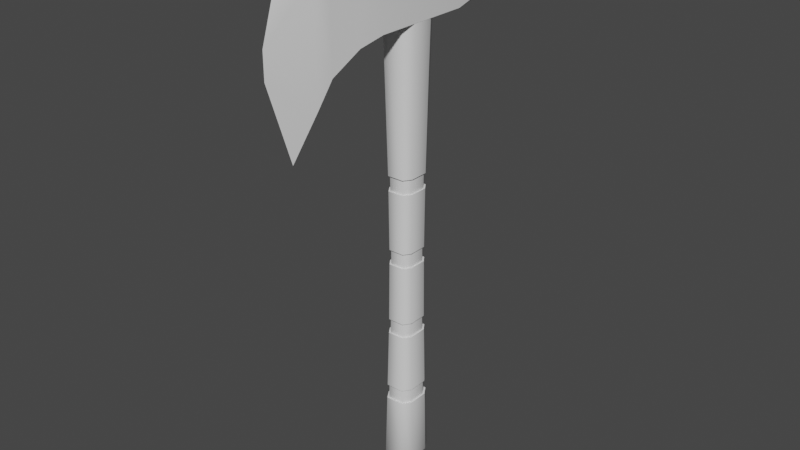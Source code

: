 # Source: tomahawk.blend  (saved by Blender 3.6.11; exported with 4.5.12 LTS)
import bpy
from mathutils import Matrix  # noqa: F401  (used for matrix-valued properties, if any)

bpy.ops.wm.read_factory_settings(use_empty=True)
scene = bpy.context.scene
scene.name = 'Scene'

# ---- collections
col_collection = bpy.data.collections.new('Collection'); scene.collection.children.link(col_collection)

# ---- materials (node trees are filled in below, after node groups)
mat_material = bpy.data.materials.new('Material')
mat_material.alpha_threshold = 0.0
mat_material.use_transparent_shadow = False
mat_material.roughness = 0.5
mat_material.line_color = (0.0, 0.0, 0.0, 1.0)

# ---- node groups
ng_auto_smooth = bpy.data.node_groups.new('Auto Smooth', 'GeometryNodeTree')
_s = ng_auto_smooth.interface.new_socket(name='Geometry', in_out='OUTPUT', socket_type='NodeSocketGeometry')
_s = ng_auto_smooth.interface.new_socket(name='Geometry', in_out='INPUT', socket_type='NodeSocketGeometry')
_s = ng_auto_smooth.interface.new_socket(name='Angle', in_out='INPUT', socket_type='NodeSocketFloat')
_s.subtype = 'ANGLE'
_s.min_value = 0.0
_s.max_value = 3.142
ng_auto_smooth.is_modifier = True
_N = ng_auto_smooth.nodes; _L = ng_auto_smooth.links
n0 = _N.new('NodeGroupOutput'); n0.name = 'Group Output'; n0.location = (480, -100)
n1 = _N.new('NodeGroupInput'); n1.name = 'Group Input'; n1.location = (-420, -300)
n2 = _N.new('NodeGroupInput'); n2.name = 'Group Input.001'; n2.location = (-60, -100)
n3 = _N.new('GeometryNodeSetShadeSmooth'); n3.name = 'Set Shade Smooth'; n3.location = (120, -100)
n3.domain = 'EDGE'
n4 = _N.new('GeometryNodeSetShadeSmooth'); n4.name = 'Set Shade Smooth.001'; n4.location = (300, -100)
n5 = _N.new('GeometryNodeInputMeshEdgeAngle'); n5.name = 'Edge Angle'; n5.location = (-420, -220)
n6 = _N.new('GeometryNodeInputEdgeSmooth'); n6.name = 'Is Edge Smooth'; n6.location = (-60, -160)
n7 = _N.new('GeometryNodeInputShadeSmooth'); n7.name = 'Is Face Smooth'; n7.location = (-240, -340)
n8 = _N.new('FunctionNodeBooleanMath'); n8.name = 'Boolean Math'; n8.location = (-60, -220)
n9 = _N.new('FunctionNodeCompare'); n9.name = 'Compare'; n9.location = (-240, -180)
n9.operation = 'LESS_EQUAL'
_L.new(n5.outputs[0], n9.inputs[0])
_L.new(n4.outputs[0], n0.inputs[0])
_L.new(n1.outputs[1], n9.inputs[1])
_L.new(n9.outputs[0], n8.inputs[0])
_L.new(n7.outputs[0], n8.inputs[1])
_L.new(n2.outputs[0], n3.inputs[0])
_L.new(n6.outputs[0], n3.inputs[1])
_L.new(n3.outputs[0], n4.inputs[0])
_L.new(n8.outputs[0], n3.inputs[2])
n0.is_active_output = True

# ---- material node trees
mat_material.use_nodes = True; mat_material.node_tree.nodes.clear()
_N = mat_material.node_tree.nodes; _L = mat_material.node_tree.links
n0 = _N.new('ShaderNodeOutputMaterial'); n0.name = 'Material Output'; n0.location = (300, 300)
n1 = _N.new('ShaderNodeBsdfPrincipled'); n1.name = 'Principled BSDF'; n1.location = (10, 300)
n1.distribution = 'GGX'
n1.subsurface_method = 'RANDOM_WALK_SKIN'
n1.inputs[3].default_value = 1.45
n1.inputs[27].default_value = (0.0, 0.0, 0.0, 1.0)
n1.inputs[28].default_value = 1.0
_L.new(n1.outputs[0], n0.inputs[0])
n0.is_active_output = True

# ---- world
world_world = bpy.data.worlds.new('World'); scene.world = world_world
world_world.use_nodes = True; world_world.node_tree.nodes.clear()
_N = world_world.node_tree.nodes; _L = world_world.node_tree.links
n0 = _N.new('ShaderNodeOutputWorld'); n0.name = 'World Output'; n0.location = (300, 300)
n1 = _N.new('ShaderNodeBackground'); n1.name = 'Background'; n1.location = (10, 300)
n1.inputs[0].default_value = (0.05088, 0.05088, 0.05088, 1.0)
_L.new(n1.outputs[0], n0.inputs[0])
n0.is_active_output = True
world_world.color = (0.05088, 0.05088, 0.05088)
world_world.use_sun_shadow = False
world_world.sun_shadow_jitter_overblur = 0.0

# ---- meshes
me_cube = bpy.data.meshes.new('Cube')
me_cube.from_pydata([(0.5, 1.0, 21.76), (0.8, 0.5, 21.76), (0.5, 0.5, -1.0), (0.8, -0.5, 21.76), (0.5, -1.0, 21.76), (0.8, -0.5, -0.5), (0.5, -0.5, -1.0), (-0.5, 1.0, 21.76), (-0.8, 0.5, 21.76), (-0.5, 0.5, -1.0), (-0.8, -0.5, 21.76), (-0.5, -1.0, 21.76), (-0.5, -0.5, -1.0), (-0.5, -1.0, -0.5), (0.8, 0.5, -0.5), (0.5, 1.0, -0.5), (-0.8, -0.5, -0.5), (0.5, -1.0, -0.5), (-0.5, 1.0, -0.5), (-0.8, 0.5, -0.5), (0.6596, 0.4625, 14.71), (0.6493, 0.4598, 13.96), (0.6267, 0.4537, 11.0), (0.6267, 0.4537, 10.25), (0.6493, 0.4598, 7.299), (0.6594, 0.4625, 6.549), (0.7168, 0.4778, 3.589), (0.7317, 0.4818, 2.839), (0.4457, 0.8963, 3.593), (0.4554, 0.9149, 2.843), (0.4016, 0.812, 7.303), (0.4082, 0.8247, 6.553), (0.3867, 0.7837, 11.0), (0.3867, 0.7837, 10.25), (0.4083, 0.8249, 14.71), (0.4016, 0.812, 13.96), (-0.4554, -0.9149, 2.843), (-0.4457, -0.8963, 3.593), (-0.4082, -0.8247, 6.553), (-0.4016, -0.812, 7.303), (-0.3867, -0.7837, 10.25), (-0.3867, -0.7837, 11.0), (-0.4016, -0.812, 13.96), (-0.4083, -0.8249, 14.71), (-0.6596, -0.4625, 14.71), (-0.6493, -0.4598, 13.96), (-0.6267, -0.4537, 11.0), (-0.6267, -0.4537, 10.25), (-0.6493, -0.4598, 7.299), (-0.6594, -0.4625, 6.549), (-0.7168, -0.4778, 3.589), (-0.7317, -0.4818, 2.839), (0.4083, -0.8249, 14.71), (0.4016, -0.812, 13.96), (0.3867, -0.7837, 11.0), (0.3867, -0.7837, 10.25), (0.4016, -0.812, 7.303), (0.4082, -0.8247, 6.553), (0.4457, -0.8963, 3.593), (0.4554, -0.9149, 2.843), (0.7317, -0.4818, 2.839), (0.7168, -0.4778, 3.589), (0.6594, -0.4625, 6.549), (0.6493, -0.4598, 7.299), (0.6267, -0.4537, 10.25), (0.6267, -0.4537, 11.0), (0.6493, -0.4598, 13.96), (0.6596, -0.4625, 14.71), (-0.4016, 0.812, 13.96), (-0.4083, 0.8249, 14.71), (-0.3867, 0.7837, 10.25), (-0.3867, 0.7837, 11.0), (-0.4082, 0.8247, 6.553), (-0.4016, 0.812, 7.303), (-0.4554, 0.9149, 2.843), (-0.4457, 0.8963, 3.593), (-0.7317, 0.4818, 2.839), (-0.7168, 0.4778, 3.589), (-0.6594, 0.4625, 6.549), (-0.6493, 0.4598, 7.299), (-0.6267, 0.4537, 10.25), (-0.6267, 0.4537, 11.0), (-0.6493, 0.4598, 13.96), (-0.6596, 0.4625, 14.71), (-0.4099, 0.8234, 2.843), (-0.4011, 0.8067, 3.593), (0.4011, 0.8067, 3.593), (0.4099, 0.8234, 2.843), (-0.3674, 0.7422, 6.553), (-0.3614, 0.7308, 7.303), (0.3614, 0.7308, 7.303), (0.3674, 0.7422, 6.553), (-0.3481, 0.7054, 10.25), (-0.3481, 0.7054, 11.0), (0.3481, 0.7054, 11.0), (0.3481, 0.7054, 10.25), (-0.3614, 0.7308, 13.96), (-0.3675, 0.7424, 14.71), (0.3675, 0.7424, 14.71), (0.3614, 0.7308, 13.96), (-0.5844, 0.4138, 13.96), (-0.5937, 0.4163, 14.71), (-0.564, 0.4083, 10.25), (-0.564, 0.4083, 11.0), (-0.5935, 0.4162, 6.549), (-0.5844, 0.4138, 7.299), (-0.6585, 0.4336, 2.839), (-0.6451, 0.43, 3.589), (0.3675, -0.7424, 14.71), (0.3614, -0.7308, 13.96), (0.5844, -0.4138, 13.96), (0.5937, -0.4163, 14.71), (0.3481, -0.7054, 11.0), (0.3481, -0.7054, 10.25), (0.564, -0.4083, 10.25), (0.564, -0.4083, 11.0), (0.3614, -0.7308, 7.303), (0.3674, -0.7422, 6.553), (0.5935, -0.4162, 6.549), (0.5844, -0.4138, 7.299), (0.4011, -0.8067, 3.593), (0.4099, -0.8234, 2.843), (0.6585, -0.4336, 2.839), (0.6451, -0.43, 3.589), (-0.4099, -0.8234, 2.843), (-0.4011, -0.8067, 3.593), (-0.6451, -0.43, 3.589), (-0.6585, -0.4336, 2.839), (-0.3674, -0.7422, 6.553), (-0.3614, -0.7308, 7.303), (-0.5844, -0.4138, 7.299), (-0.5935, -0.4162, 6.549), (-0.3481, -0.7054, 10.25), (-0.3481, -0.7054, 11.0), (-0.564, -0.4083, 11.0), (-0.564, -0.4083, 10.25), (-0.3614, -0.7308, 13.96), (-0.3675, -0.7424, 14.71), (-0.5937, -0.4163, 14.71), (-0.5844, -0.4138, 13.96), (0.5937, 0.4163, 14.71), (0.5844, 0.4138, 13.96), (0.564, 0.4083, 11.0), (0.564, 0.4083, 10.25), (0.5844, 0.4138, 7.299), (0.5935, 0.4162, 6.549), (0.6451, 0.43, 3.589), (0.6585, 0.4336, 2.839)], [], [(9, 2, 6, 12), (46, 45, 82, 81), (44, 10, 8, 83), (21, 22, 32, 35), (2, 15, 14), (5, 17, 6), (19, 18, 9), (12, 13, 16), (9, 12, 16, 19), (2, 9, 18, 15), (52, 4, 11, 43), (12, 6, 17, 13), (6, 2, 14, 5), (58, 57, 38, 37), (75, 72, 31, 28), (73, 70, 33, 30), (71, 68, 35, 32), (69, 7, 0, 34), (68, 71, 81, 82), (70, 73, 79, 80), (72, 75, 77, 78), (74, 18, 19, 76), (53, 54, 65, 66), (55, 56, 63, 64), (57, 58, 61, 62), (59, 17, 5, 60), (7, 69, 83, 8), (56, 55, 40, 39), (13, 36, 51, 16), (54, 53, 42, 41), (43, 11, 10, 44), (22, 21, 66, 65), (24, 23, 64, 63), (26, 25, 62, 61), (14, 27, 60, 5), (18, 74, 29, 15), (27, 14, 15, 29), (25, 26, 28, 31), (23, 24, 30, 33), (20, 1, 3, 67), (37, 38, 49, 50), (17, 59, 36, 13), (39, 40, 47, 48), (41, 42, 45, 46), (4, 52, 67, 3), (16, 51, 76, 19), (50, 49, 78, 77), (48, 47, 80, 79), (60, 27, 147, 122), (26, 61, 123, 146), (70, 80, 102, 92), (37, 50, 126, 125), (28, 26, 146, 86), (83, 69, 97, 101), (27, 29, 87, 147), (61, 58, 120, 123), (82, 45, 139, 100), (68, 82, 100, 96), (30, 24, 144, 90), (44, 83, 101, 138), (35, 68, 96, 99), (59, 60, 122, 121), (25, 31, 91, 145), (80, 47, 135, 102), (46, 81, 103, 134), (69, 34, 98, 97), (63, 56, 116, 119), (32, 22, 142, 94), (78, 49, 131, 104), (23, 33, 95, 143), (48, 79, 105, 130), (33, 70, 92, 95), (57, 62, 118, 117), (76, 51, 127, 106), (34, 20, 140, 98), (50, 77, 107, 126), (71, 32, 94, 93), (65, 54, 112, 115), (21, 35, 99, 141), (42, 53, 109, 136), (1, 20, 34, 0), (85, 86, 87, 84), (89, 90, 91, 88), (93, 94, 95, 92), (97, 98, 99, 96), (96, 100, 101, 97), (92, 102, 103, 93), (88, 104, 105, 89), (84, 106, 107, 85), (109, 110, 111, 108), (113, 114, 115, 112), (117, 118, 119, 116), (121, 122, 123, 120), (125, 126, 127, 124), (129, 130, 131, 128), (133, 134, 135, 132), (137, 138, 139, 136), (141, 99, 98, 140), (143, 95, 94, 142), (145, 91, 90, 144), (147, 87, 86, 146), (146, 123, 122, 147), (144, 119, 118, 145), (142, 115, 114, 143), (140, 111, 110, 141), (120, 125, 124, 121), (116, 129, 128, 117), (112, 133, 132, 113), (108, 137, 136, 109), (126, 107, 106, 127), (130, 105, 104, 131), (134, 103, 102, 135), (138, 101, 100, 139), (51, 36, 124, 127), (81, 71, 93, 103), (24, 63, 119, 144), (72, 78, 104, 88), (62, 25, 145, 118), (39, 48, 130, 129), (22, 65, 115, 142), (79, 73, 89, 105), (64, 23, 143, 114), (49, 38, 128, 131), (74, 76, 106, 84), (20, 67, 111, 140), (66, 21, 141, 110), (41, 46, 134, 133), (77, 75, 85, 107), (75, 28, 86, 85), (58, 37, 125, 120), (36, 59, 121, 124), (47, 40, 132, 135), (53, 66, 110, 109), (29, 74, 84, 87), (56, 39, 129, 116), (38, 57, 117, 128), (43, 44, 138, 137), (67, 52, 108, 111), (73, 30, 90, 89), (54, 41, 133, 112), (40, 55, 113, 132), (45, 42, 136, 139), (55, 64, 114, 113), (31, 72, 88, 91), (52, 43, 137, 108)])
me_cube.polygons.foreach_set('use_smooth', [True] * 145)
_k = set([(20, 34), (20, 67), (21, 35), (21, 66), (22, 32), (22, 65), (23, 33), (23, 64), (24, 30), (24, 63), (25, 31), (25, 62), (26, 28), (26, 61), (27, 29), (27, 60), (28, 75), (29, 74), (30, 73), (31, 72), (32, 71), (33, 70), (34, 69), (35, 68), (36, 51), (36, 59), (37, 50), (37, 58), (38, 49), (38, 57), (39, 48), (39, 56), (40, 47), (40, 55), (41, 46), (41, 54), (42, 45), (42, 53), (43, 44), (43, 52), (44, 83), (45, 82), (46, 81), (47, 80), (48, 79), (49, 78), (50, 77), (51, 76), (52, 67), (53, 66), (54, 65), (55, 64), (56, 63), (57, 62), (58, 61), (59, 60), (68, 82), (69, 83), (70, 80), (71, 81), (72, 78), (73, 79), (74, 76), (75, 77), (84, 87), (84, 106), (85, 86), (85, 107), (86, 146), (87, 147), (88, 91), (88, 104), (89, 90), (89, 105), (90, 144), (91, 145), (92, 95), (92, 102), (93, 94), (93, 103), (94, 142), (95, 143), (96, 99), (96, 100), (97, 98), (97, 101), (98, 140), (99, 141), (100, 139), (101, 138), (102, 135), (103, 134), (104, 131), (105, 130), (106, 127), (107, 126), (108, 111), (108, 137), (109, 110), (109, 136), (110, 141), (111, 140), (112, 115), (112, 133), (113, 114), (113, 132), (114, 143), (115, 142), (116, 119), (116, 129), (117, 118), (117, 128), (118, 145), (119, 144), (120, 123), (120, 125), (121, 122), (121, 124), (122, 147), (123, 146), (124, 127), (125, 126), (128, 131), (129, 130), (132, 135), (133, 134), (136, 139), (137, 138)])
me_cube.attributes.new('sharp_edge', 'BOOLEAN', 'EDGE').data.foreach_set('value', [ (min(e.vertices), max(e.vertices)) in _k for e in me_cube.edges])
_k = {(28, 75): 1.0, (29, 74): 1.0, (30, 73): 1.0, (31, 72): 1.0, (32, 71): 1.0, (33, 70): 1.0, (34, 69): 1.0, (35, 68): 1.0, (68, 82): 1.0, (69, 83): 1.0, (70, 80): 1.0, (71, 81): 1.0, (72, 78): 1.0, (73, 79): 1.0, (74, 76): 1.0, (75, 77): 1.0, (53, 66): 1.0, (52, 67): 1.0, (55, 64): 1.0, (54, 65): 1.0, (57, 62): 1.0, (56, 63): 1.0, (59, 60): 1.0, (58, 61): 1.0, (37, 50): 1.0, (36, 51): 1.0, (39, 48): 1.0, (38, 49): 1.0, (41, 46): 1.0, (40, 47): 1.0, (43, 44): 1.0, (42, 45): 1.0, (21, 35): 1.0, (20, 34): 1.0, (23, 33): 1.0, (22, 32): 1.0, (25, 31): 1.0, (24, 30): 1.0, (27, 29): 1.0, (26, 28): 1.0, (26, 61): 1.0, (27, 60): 1.0, (24, 63): 1.0, (25, 62): 1.0, (22, 65): 1.0, (23, 64): 1.0, (20, 67): 1.0, (21, 66): 1.0, (37, 58): 1.0, (36, 59): 1.0, (39, 56): 1.0, (38, 57): 1.0, (41, 54): 1.0, (40, 55): 1.0, (43, 52): 1.0, (42, 53): 1.0, (50, 77): 1.0, (51, 76): 1.0, (48, 79): 1.0, (49, 78): 1.0, (46, 81): 1.0, (47, 80): 1.0, (44, 83): 1.0, (45, 82): 1.0, (85, 86): 1.0, (84, 87): 1.0, (89, 90): 1.0, (88, 91): 1.0, (93, 94): 1.0, (92, 95): 1.0, (97, 98): 1.0, (96, 99): 1.0, (96, 100): 1.0, (97, 101): 1.0, (92, 102): 1.0, (93, 103): 1.0, (88, 104): 1.0, (89, 105): 1.0, (84, 106): 1.0, (85, 107): 1.0, (109, 110): 1.0, (108, 111): 1.0, (113, 114): 1.0, (112, 115): 1.0, (117, 118): 1.0, (116, 119): 1.0, (121, 122): 1.0, (120, 123): 1.0, (125, 126): 1.0, (124, 127): 1.0, (129, 130): 1.0, (128, 131): 1.0, (133, 134): 1.0, (132, 135): 1.0, (137, 138): 1.0, (136, 139): 1.0, (99, 141): 1.0, (98, 140): 1.0, (95, 143): 1.0, (94, 142): 1.0, (91, 145): 1.0, (90, 144): 1.0, (87, 147): 1.0, (86, 146): 1.0, (123, 146): 1.0, (122, 147): 1.0, (119, 144): 1.0, (118, 145): 1.0, (115, 142): 1.0, (114, 143): 1.0, (111, 140): 1.0, (110, 141): 1.0, (120, 125): 1.0, (121, 124): 1.0, (116, 129): 1.0, (117, 128): 1.0, (112, 133): 1.0, (113, 132): 1.0, (108, 137): 1.0, (109, 136): 1.0, (107, 126): 1.0, (106, 127): 1.0, (105, 130): 1.0, (104, 131): 1.0, (103, 134): 1.0, (102, 135): 1.0, (101, 138): 1.0, (100, 139): 1.0}
me_cube.attributes.new('crease_edge', 'FLOAT', 'EDGE').data.foreach_set('value', [_k.get((min(e.vertices), max(e.vertices)), 0.0) for e in me_cube.edges])
_uv = me_cube.uv_layers.new(name='UVMap')
_uv.uv.foreach_set('vector', [0.1875, 0.5625, 0.3125, 0.5625, 0.3125, 0.6875, 0.1875, 0.6875, 0.504, 0.0625, 0.5358, 0.0625, 0.5358, 0.1875, 0.504, 0.1875, 0.5439, 0.0625, 0.6196, 0.0625, 0.6196, 0.1875, 0.5439, 0.1875, 0.5358, 0.5625, 0.504, 0.5625, 0.504, 0.4375, 0.5358, 0.4375, 0.375, 0.4375, 0.3804, 0.4375, 0.3804, 0.5, 0.3804, 0.75, 0.3804, 0.8125, 0.375, 0.8125, 0.3804, 0.1875, 0.3804, 0.25, 0.375, 0.1875, 0.375, 0.0625, 0.3804, 0.0, 0.3804, 0.0625, 0.375, 0.1875, 0.375, 0.0625, 0.3804, 0.0625, 0.3804, 0.1875, 0.375, 0.4375, 0.375, 0.3125, 0.3804, 0.3125, 0.3804, 0.4375, 0.5439, 0.8125, 0.6196, 0.8125, 0.6196, 0.9375, 0.5439, 0.9375, 0.375, 0.9375, 0.375, 0.8125, 0.3804, 0.8125, 0.3804, 0.9375, 0.3125, 0.6875, 0.3125, 0.5625, 0.3804, 0.5625, 0.3804, 0.6875, 0.4243, 0.8125, 0.4561, 0.8125, 0.4561, 0.9375, 0.4243, 0.9375, 0.4243, 0.3125, 0.4561, 0.3125, 0.4561, 0.4375, 0.4243, 0.4375, 0.4642, 0.3125, 0.496, 0.3125, 0.496, 0.4375, 0.4642, 0.4375, 0.504, 0.3125, 0.5358, 0.3125, 0.5358, 0.4375, 0.504, 0.4375, 0.5439, 0.3125, 0.6196, 0.3125, 0.6196, 0.4375, 0.5439, 0.4375, 0.5358, 0.3125, 0.504, 0.3125, 0.504, 0.1875, 0.5358, 0.1875, 0.496, 0.3125, 0.4642, 0.3125, 0.4642, 0.1875, 0.496, 0.1875, 0.4561, 0.3125, 0.4243, 0.3125, 0.4243, 0.1875, 0.4561, 0.1875, 0.4162, 0.3125, 0.3804, 0.3125, 0.3804, 0.1875, 0.4162, 0.1875, 0.5358, 0.8125, 0.504, 0.8125, 0.504, 0.6875, 0.5358, 0.6875, 0.496, 0.8125, 0.4642, 0.8125, 0.4642, 0.6875, 0.496, 0.6875, 0.4561, 0.8125, 0.4243, 0.8125, 0.4243, 0.6875, 0.4561, 0.6875, 0.4162, 0.8125, 0.3804, 0.8125, 0.3804, 0.6875, 0.4162, 0.6875, 0.6196, 0.3125, 0.5439, 0.3125, 0.5439, 0.1875, 0.6196, 0.1875, 0.4642, 0.8125, 0.496, 0.8125, 0.496, 0.9375, 0.4642, 0.9375, 0.3804, 0.0, 0.4162, 0.0, 0.4162, 0.0625, 0.3804, 0.0625, 0.504, 0.8125, 0.5358, 0.8125, 0.5358, 0.9375, 0.504, 0.9375, 0.5439, 0.0, 0.6196, 0.0, 0.6196, 0.0625, 0.5439, 0.0625, 0.504, 0.5625, 0.5358, 0.5625, 0.5358, 0.6875, 0.504, 0.6875, 0.4642, 0.5625, 0.496, 0.5625, 0.496, 0.6875, 0.4642, 0.6875, 0.4243, 0.5625, 0.4561, 0.5625, 0.4561, 0.6875, 0.4243, 0.6875, 0.3804, 0.5625, 0.4162, 0.5625, 0.4162, 0.6875, 0.3804, 0.6875, 0.3804, 0.3125, 0.4162, 0.3125, 0.4162, 0.4375, 0.3804, 0.4375, 0.4162, 0.5625, 0.3804, 0.5625, 0.3804, 0.4375, 0.4162, 0.4375, 0.4561, 0.5625, 0.4243, 0.5625, 0.4243, 0.4375, 0.4561, 0.4375, 0.496, 0.5625, 0.4642, 0.5625, 0.4642, 0.4375, 0.496, 0.4375, 0.5439, 0.5625, 0.6196, 0.5625, 0.6196, 0.6875, 0.5439, 0.6875, 0.4243, 0.0, 0.4561, 0.0, 0.4561, 0.0625, 0.4243, 0.0625, 0.3804, 0.8125, 0.4162, 0.8125, 0.4162, 0.9375, 0.3804, 0.9375, 0.4642, 0.0, 0.496, 0.0, 0.496, 0.0625, 0.4642, 0.0625, 0.504, 0.0, 0.5358, 0.0, 0.5358, 0.0625, 0.504, 0.0625, 0.6196, 0.8125, 0.5439, 0.8125, 0.5439, 0.6875, 0.6196, 0.6875, 0.3804, 0.0625, 0.4162, 0.0625, 0.4162, 0.1875, 0.3804, 0.1875, 0.4243, 0.0625, 0.4561, 0.0625, 0.4561, 0.1875, 0.4243, 0.1875, 0.4642, 0.0625, 0.496, 0.0625, 0.496, 0.1875, 0.4642, 0.1875, 0.4162, 0.6875, 0.4162, 0.5625, 0.4162, 0.5625, 0.4162, 0.6875, 0.4243, 0.5625, 0.4243, 0.6875, 0.4243, 0.6875, 0.4243, 0.5625, 0.496, 0.3125, 0.496, 0.1875, 0.496, 0.1875, 0.496, 0.3125, 0.4243, 0.0, 0.4243, 0.0625, 0.4243, 0.0625, 0.4243, 0.0, 0.4243, 0.4375, 0.4243, 0.5625, 0.4243, 0.5625, 0.4243, 0.4375, 0.5439, 0.1875, 0.5439, 0.3125, 0.5439, 0.3125, 0.5439, 0.1875, 0.4162, 0.5625, 0.4162, 0.4375, 0.4162, 0.4375, 0.4162, 0.5625, 0.4243, 0.6875, 0.4243, 0.8125, 0.4243, 0.8125, 0.4243, 0.6875, 0.5358, 0.1875, 0.5358, 0.0625, 0.5358, 0.0625, 0.5358, 0.1875, 0.5358, 0.3125, 0.5358, 0.1875, 0.5358, 0.1875, 0.5358, 0.3125, 0.4642, 0.4375, 0.4642, 0.5625, 0.4642, 0.5625, 0.4642, 0.4375, 0.5439, 0.0625, 0.5439, 0.1875, 0.5439, 0.1875, 0.5439, 0.0625, 0.5358, 0.4375, 0.5358, 0.3125, 0.5358, 0.3125, 0.5358, 0.4375, 0.4162, 0.8125, 0.4162, 0.6875, 0.4162, 0.6875, 0.4162, 0.8125, 0.4561, 0.5625, 0.4561, 0.4375, 0.4561, 0.4375, 0.4561, 0.5625, 0.496, 0.1875, 0.496, 0.0625, 0.496, 0.0625, 0.496, 0.1875, 0.504, 0.0625, 0.504, 0.1875, 0.504, 0.1875, 0.504, 0.0625, 0.5439, 0.3125, 0.5439, 0.4375, 0.5439, 0.4375, 0.5439, 0.3125, 0.4642, 0.6875, 0.4642, 0.8125, 0.4642, 0.8125, 0.4642, 0.6875, 0.504, 0.4375, 0.504, 0.5625, 0.504, 0.5625, 0.504, 0.4375, 0.4561, 0.1875, 0.4561, 0.0625, 0.4561, 0.0625, 0.4561, 0.1875, 0.496, 0.5625, 0.496, 0.4375, 0.496, 0.4375, 0.496, 0.5625, 0.4642, 0.0625, 0.4642, 0.1875, 0.4642, 0.1875, 0.4642, 0.0625, 0.496, 0.4375, 0.496, 0.3125, 0.496, 0.3125, 0.496, 0.4375, 0.4561, 0.8125, 0.4561, 0.6875, 0.4561, 0.6875, 0.4561, 0.8125, 0.4162, 0.1875, 0.4162, 0.0625, 0.4162, 0.0625, 0.4162, 0.1875, 0.5439, 0.4375, 0.5439, 0.5625, 0.5439, 0.5625, 0.5439, 0.4375, 0.4243, 0.0625, 0.4243, 0.1875, 0.4243, 0.1875, 0.4243, 0.0625, 0.504, 0.3125, 0.504, 0.4375, 0.504, 0.4375, 0.504, 0.3125, 0.504, 0.6875, 0.504, 0.8125, 0.504, 0.8125, 0.504, 0.6875, 0.5358, 0.5625, 0.5358, 0.4375, 0.5358, 0.4375, 0.5358, 0.5625, 0.5358, 0.9375, 0.5358, 0.8125, 0.5358, 0.8125, 0.5358, 0.9375, 0.6196, 0.5625, 0.5439, 0.5625, 0.5439, 0.4375, 0.6196, 0.4375, 0.4243, 0.3125, 0.4243, 0.4375, 0.4162, 0.4375, 0.4162, 0.3125, 0.4642, 0.3125, 0.4642, 0.4375, 0.4561, 0.4375, 0.4561, 0.3125, 0.504, 0.3125, 0.504, 0.4375, 0.496, 0.4375, 0.496, 0.3125, 0.5439, 0.3125, 0.5439, 0.4375, 0.5358, 0.4375, 0.5358, 0.3125, 0.5358, 0.3125, 0.5358, 0.1875, 0.5439, 0.1875, 0.5439, 0.3125, 0.496, 0.3125, 0.496, 0.1875, 0.504, 0.1875, 0.504, 0.3125, 0.4561, 0.3125, 0.4561, 0.1875, 0.4642, 0.1875, 0.4642, 0.3125, 0.4162, 0.3125, 0.4162, 0.1875, 0.4243, 0.1875, 0.4243, 0.3125, 0.5358, 0.8125, 0.5358, 0.6875, 0.5439, 0.6875, 0.5439, 0.8125, 0.496, 0.8125, 0.496, 0.6875, 0.504, 0.6875, 0.504, 0.8125, 0.4561, 0.8125, 0.4561, 0.6875, 0.4642, 0.6875, 0.4642, 0.8125, 0.4162, 0.8125, 0.4162, 0.6875, 0.4243, 0.6875, 0.4243, 0.8125, 0.4243, 0.0, 0.4243, 0.0625, 0.4162, 0.0625, 0.4162, 0.0, 0.4642, 0.0, 0.4642, 0.0625, 0.4561, 0.0625, 0.4561, 0.0, 0.504, 0.0, 0.504, 0.0625, 0.496, 0.0625, 0.496, 0.0, 0.5439, 0.0, 0.5439, 0.0625, 0.5358, 0.0625, 0.5358, 0.0, 0.5358, 0.5625, 0.5358, 0.4375, 0.5439, 0.4375, 0.5439, 0.5625, 0.496, 0.5625, 0.496, 0.4375, 0.504, 0.4375, 0.504, 0.5625, 0.4561, 0.5625, 0.4561, 0.4375, 0.4642, 0.4375, 0.4642, 0.5625, 0.4162, 0.5625, 0.4162, 0.4375, 0.4243, 0.4375, 0.4243, 0.5625, 0.4243, 0.5625, 0.4243, 0.6875, 0.4162, 0.6875, 0.4162, 0.5625, 0.4642, 0.5625, 0.4642, 0.6875, 0.4561, 0.6875, 0.4561, 0.5625, 0.504, 0.5625, 0.504, 0.6875, 0.496, 0.6875, 0.496, 0.5625, 0.5439, 0.5625, 0.5439, 0.6875, 0.5358, 0.6875, 0.5358, 0.5625, 0.4243, 0.8125, 0.4243, 0.9375, 0.4162, 0.9375, 0.4162, 0.8125, 0.4642, 0.8125, 0.4642, 0.9375, 0.4561, 0.9375, 0.4561, 0.8125, 0.504, 0.8125, 0.504, 0.9375, 0.496, 0.9375, 0.496, 0.8125, 0.5439, 0.8125, 0.5439, 0.9375, 0.5358, 0.9375, 0.5358, 0.8125, 0.4243, 0.0625, 0.4243, 0.1875, 0.4162, 0.1875, 0.4162, 0.0625, 0.4642, 0.0625, 0.4642, 0.1875, 0.4561, 0.1875, 0.4561, 0.0625, 0.504, 0.0625, 0.504, 0.1875, 0.496, 0.1875, 0.496, 0.0625, 0.5439, 0.0625, 0.5439, 0.1875, 0.5358, 0.1875, 0.5358, 0.0625, 0.4162, 0.0625, 0.4162, 0.0, 0.4162, 0.0, 0.4162, 0.0625, 0.504, 0.1875, 0.504, 0.3125, 0.504, 0.3125, 0.504, 0.1875, 0.4642, 0.5625, 0.4642, 0.6875, 0.4642, 0.6875, 0.4642, 0.5625, 0.4561, 0.3125, 0.4561, 0.1875, 0.4561, 0.1875, 0.4561, 0.3125, 0.4561, 0.6875, 0.4561, 0.5625, 0.4561, 0.5625, 0.4561, 0.6875, 0.4642, 0.0, 0.4642, 0.0625, 0.4642, 0.0625, 0.4642, 0.0, 0.504, 0.5625, 0.504, 0.6875, 0.504, 0.6875, 0.504, 0.5625, 0.4642, 0.1875, 0.4642, 0.3125, 0.4642, 0.3125, 0.4642, 0.1875, 0.496, 0.6875, 0.496, 0.5625, 0.496, 0.5625, 0.496, 0.6875, 0.4561, 0.0625, 0.4561, 0.0, 0.4561, 0.0, 0.4561, 0.0625, 0.4162, 0.3125, 0.4162, 0.1875, 0.4162, 0.1875, 0.4162, 0.3125, 0.5439, 0.5625, 0.5439, 0.6875, 0.5439, 0.6875, 0.5439, 0.5625, 0.5358, 0.6875, 0.5358, 0.5625, 0.5358, 0.5625, 0.5358, 0.6875, 0.504, 0.0, 0.504, 0.0625, 0.504, 0.0625, 0.504, 0.0, 0.4243, 0.1875, 0.4243, 0.3125, 0.4243, 0.3125, 0.4243, 0.1875, 0.4243, 0.3125, 0.4243, 0.4375, 0.4243, 0.4375, 0.4243, 0.3125, 0.4243, 0.8125, 0.4243, 0.9375, 0.4243, 0.9375, 0.4243, 0.8125, 0.4162, 0.9375, 0.4162, 0.8125, 0.4162, 0.8125, 0.4162, 0.9375, 0.496, 0.0625, 0.496, 0.0, 0.496, 0.0, 0.496, 0.0625, 0.5358, 0.8125, 0.5358, 0.6875, 0.5358, 0.6875, 0.5358, 0.8125, 0.4162, 0.4375, 0.4162, 0.3125, 0.4162, 0.3125, 0.4162, 0.4375, 0.4642, 0.8125, 0.4642, 0.9375, 0.4642, 0.9375, 0.4642, 0.8125, 0.4561, 0.9375, 0.4561, 0.8125, 0.4561, 0.8125, 0.4561, 0.9375, 0.5439, 0.0, 0.5439, 0.0625, 0.5439, 0.0625, 0.5439, 0.0, 0.5439, 0.6875, 0.5439, 0.8125, 0.5439, 0.8125, 0.5439, 0.6875, 0.4642, 0.3125, 0.4642, 0.4375, 0.4642, 0.4375, 0.4642, 0.3125, 0.504, 0.8125, 0.504, 0.9375, 0.504, 0.9375, 0.504, 0.8125, 0.496, 0.9375, 0.496, 0.8125, 0.496, 0.8125, 0.496, 0.9375, 0.5358, 0.0625, 0.5358, 0.0, 0.5358, 0.0, 0.5358, 0.0625, 0.496, 0.8125, 0.496, 0.6875, 0.496, 0.6875, 0.496, 0.8125, 0.4561, 0.4375, 0.4561, 0.3125, 0.4561, 0.3125, 0.4561, 0.4375, 0.5439, 0.8125, 0.5439, 0.9375, 0.5439, 0.9375, 0.5439, 0.8125])
me_cube.materials.append(mat_material)
me_cube.use_mirror_vertex_groups = False
me_cube.update()
me_cube_001 = bpy.data.meshes.new('Cube.001')
me_cube_001.from_pydata([(1.0, -2.478, -1.0), (1.0, -2.478, 1.0), (1.0, 2.478, -1.0), (1.0, 2.478, 1.0), (0.6, -5.978, 2.0), (0.6009, -5.966, -3.25), (0.69, -5.191, 1.5), (0.8575, -3.725, 1.125), (0.69, -5.191, -2.125), (0.8575, -3.725, -1.281), (0.45, 5.978, -0.45), (0.45, 5.978, 0.45), (0.0, 2.478, -1.25), (0.0, 2.478, 1.25), (0.0, -2.478, -1.0), (0.0, -2.478, 1.25), (0.0, -6.976, -5.31), (0.0, -6.978, 2.805), (0.0, -3.725, -1.281), (0.0, -5.191, -2.375), (0.0, -3.725, 1.375), (0.0, -5.191, 1.75), (0.0, 7.228, -0.7), (0.0, 7.228, 0.7), (0.0, -6.978, 2.805), (0.0, -6.978, 2.805), (0.0, -7.603, 1.555), (0.0, -8.228, -0.3202), (0.0, -8.228, -1.57), (0.0, -6.978, -5.32), (-1.0, -2.478, -1.0), (-1.0, -2.478, 1.0), (-1.0, 2.478, -1.0), (-1.0, 2.478, 1.0), (-0.6, -5.978, 2.0), (-0.6009, -5.966, -3.25), (-0.69, -5.191, 1.5), (-0.8575, -3.725, 1.125), (-0.69, -5.191, -2.125), (-0.8575, -3.725, -1.281), (-0.45, 5.978, -0.45), (-0.45, 5.978, 0.45)], [(25, 24)], [(13, 3, 11, 23), (2, 3, 1, 0), (12, 2, 0, 14), (8, 6, 4, 5), (19, 8, 5, 16), (14, 0, 9, 18), (18, 9, 8, 19), (0, 1, 7, 9), (9, 7, 6, 8), (22, 23, 11, 10), (3, 2, 10, 11), (2, 12, 22, 10), (7, 20, 21, 6), (1, 15, 20, 7), (3, 13, 15, 1), (6, 21, 17, 4), (5, 4, 27, 28), (27, 4, 17, 25, 26), (29, 5, 28), (13, 23, 41, 33), (32, 30, 31, 33), (12, 14, 30, 32), (38, 35, 34, 36), (19, 16, 35, 38), (14, 18, 39, 30), (18, 19, 38, 39), (30, 39, 37, 31), (39, 38, 36, 37), (22, 40, 41, 23), (33, 41, 40, 32), (32, 40, 22, 12), (37, 36, 21, 20), (31, 37, 20, 15), (33, 31, 15, 13), (36, 34, 17, 21), (35, 28, 27, 34), (27, 26, 25, 17, 34), (29, 28, 35)])
me_cube_001.polygons.foreach_set('use_smooth', [True] * 38)
_k = set([(0, 2), (0, 9), (1, 3), (1, 7), (2, 10), (3, 11), (4, 6), (4, 17), (5, 8), (5, 16), (6, 7), (8, 9), (10, 22), (11, 23), (12, 22), (13, 23), (16, 35), (17, 34), (22, 23), (22, 40), (23, 41), (25, 26), (26, 27), (27, 28), (28, 29), (30, 32), (30, 39), (31, 33), (31, 37), (32, 40), (33, 41), (34, 36), (35, 38), (36, 37), (38, 39)])
me_cube_001.attributes.new('sharp_edge', 'BOOLEAN', 'EDGE').data.foreach_set('value', [ (min(e.vertices), max(e.vertices)) in _k for e in me_cube_001.edges])
_k = {(0, 2): 1.0, (1, 3): 1.0, (5, 16): 1.0, (1, 7): 1.0, (0, 9): 1.0, (4, 6): 1.0, (6, 7): 1.0, (5, 8): 1.0, (8, 9): 1.0, (11, 23): 1.0, (3, 11): 1.0, (2, 10): 1.0, (4, 17): 1.0, (10, 22): 1.0, (12, 22): 1.0, (22, 23): 1.0, (13, 23): 1.0, (26, 27): 1.0, (25, 26): 1.0, (27, 28): 1.0, (28, 29): 1.0, (30, 32): 1.0, (31, 33): 1.0, (16, 35): 1.0, (31, 37): 1.0, (30, 39): 1.0, (34, 36): 1.0, (36, 37): 1.0, (35, 38): 1.0, (38, 39): 1.0, (23, 41): 1.0, (33, 41): 1.0, (32, 40): 1.0, (17, 34): 1.0, (22, 40): 1.0}
me_cube_001.attributes.new('crease_edge', 'FLOAT', 'EDGE').data.foreach_set('value', [_k.get((min(e.vertices), max(e.vertices)), 0.0) for e in me_cube_001.edges])
_uv = me_cube_001.uv_layers.new(name='UVMap')
_uv.uv.foreach_set('vector', [0.75, 0.5, 0.625, 0.5, 0.625, 0.5, 0.75, 0.5, 0.375, 0.5, 0.625, 0.5, 0.625, 0.75, 0.375, 0.75, 0.25, 0.5, 0.375, 0.5, 0.375, 0.75, 0.25, 0.75, 0.375, 0.75, 0.625, 0.75, 0.625, 0.75, 0.375, 0.75, 0.25, 0.75, 0.375, 0.75, 0.375, 0.75, 0.25, 0.75, 0.25, 0.75, 0.375, 0.75, 0.375, 0.75, 0.25, 0.75, 0.25, 0.75, 0.375, 0.75, 0.375, 0.75, 0.25, 0.75, 0.375, 0.75, 0.625, 0.75, 0.625, 0.75, 0.375, 0.75, 0.375, 0.75, 0.625, 0.75, 0.625, 0.75, 0.375, 0.75, 0.375, 0.375, 0.625, 0.375, 0.625, 0.5, 0.375, 0.5, 0.625, 0.5, 0.375, 0.5, 0.375, 0.5, 0.625, 0.5, 0.375, 0.5, 0.25, 0.5, 0.25, 0.5, 0.375, 0.5, 0.625, 0.75, 0.75, 0.75, 0.75, 0.75, 0.625, 0.75, 0.625, 0.75, 0.75, 0.75, 0.75, 0.75, 0.625, 0.75, 0.625, 0.5, 0.75, 0.5, 0.75, 0.75, 0.625, 0.75, 0.625, 0.75, 0.75, 0.75, 0.75, 0.75, 0.625, 0.75, 0.375, 0.75, 0.625, 0.75, 0.0, 0.0, 0.0, 0.0, 0.0, 0.0, 0.625, 0.75, 0.75, 0.75, 0.0, 0.0, 0.0, 0.0, 0.0, 0.0, 0.375, 0.75, 0.0, 0.0, 0.75, 0.5, 0.75, 0.5, 0.625, 0.5, 0.625, 0.5, 0.375, 0.5, 0.375, 0.75, 0.625, 0.75, 0.625, 0.5, 0.25, 0.5, 0.25, 0.75, 0.375, 0.75, 0.375, 0.5, 0.375, 0.75, 0.375, 0.75, 0.625, 0.75, 0.625, 0.75, 0.25, 0.75, 0.25, 0.75, 0.375, 0.75, 0.375, 0.75, 0.25, 0.75, 0.25, 0.75, 0.375, 0.75, 0.375, 0.75, 0.25, 0.75, 0.25, 0.75, 0.375, 0.75, 0.375, 0.75, 0.375, 0.75, 0.375, 0.75, 0.625, 0.75, 0.625, 0.75, 0.375, 0.75, 0.375, 0.75, 0.625, 0.75, 0.625, 0.75, 0.375, 0.375, 0.375, 0.5, 0.625, 0.5, 0.625, 0.375, 0.625, 0.5, 0.625, 0.5, 0.375, 0.5, 0.375, 0.5, 0.375, 0.5, 0.375, 0.5, 0.25, 0.5, 0.25, 0.5, 0.625, 0.75, 0.625, 0.75, 0.75, 0.75, 0.75, 0.75, 0.625, 0.75, 0.625, 0.75, 0.75, 0.75, 0.75, 0.75, 0.625, 0.5, 0.625, 0.75, 0.75, 0.75, 0.75, 0.5, 0.625, 0.75, 0.625, 0.75, 0.75, 0.75, 0.75, 0.75, 0.375, 0.75, 0.0, 0.0, 0.0, 0.0, 0.625, 0.75, 0.0, 0.0, 0.0, 0.0, 0.0, 0.0, 0.75, 0.75, 0.625, 0.75, 0.0, 0.0, 0.0, 0.0, 0.375, 0.75])
me_cube_001.update()

# ---- objects
ob_cube = bpy.data.objects.new('Cube', me_cube)
ob_empty = bpy.data.objects.new('Empty', None)
ob_cube_001 = bpy.data.objects.new('Cube.001', me_cube_001)

# ---- transforms, parenting, visibility, modifiers, constraints
ob_cube.location = (0.0, 0.0, 0.0)
ob_cube.scale = (1.0, 1.0, 0.9966)
ob_cube.lock_rotations_4d = False
ob_cube.empty_display_type = 'ARROWS'
ob_cube.lineart.crease_threshold = 0.0
_m = ob_cube.modifiers.new('Auto Smooth', 'NODES')
_m.node_group = ng_auto_smooth
_gi = [s.identifier for s in ng_auto_smooth.interface.items_tree if s.item_type == 'SOCKET' and s.in_out == 'INPUT']
_m[_gi[1]] = 2.104  # Angle
ob_empty.location = (-10.01, -3.162, 5.238)
ob_empty.rotation_euler = (1.473, 0.8779, 1.55)
ob_empty.empty_display_type = 'IMAGE'
ob_empty.empty_display_size = 28.28
ob_empty.empty_image_offset = (-0.7384, -0.08993)
ob_cube_001.location = (0.0, 0.0, 22.69)
ob_cube_001.scale = (0.8, 1.0, 1.0)
_m = ob_cube_001.modifiers.new('Auto Smooth', 'NODES')
_m.node_group = ng_auto_smooth
_gi = [s.identifier for s in ng_auto_smooth.interface.items_tree if s.item_type == 'SOCKET' and s.in_out == 'INPUT']
_m[_gi[1]] = 2.104  # Angle

# ---- collection membership
col_collection.objects.link(ob_cube)
col_collection.objects.link(ob_empty)
col_collection.objects.link(ob_cube_001)

# ---- scene / render settings (as saved in the file)
scene.frame_start = 1; scene.frame_end = 250; scene.frame_set(164)
scene.render.engine = 'BLENDER_EEVEE_NEXT'
scene.cycles.sampling_pattern = 'TABULATED_SOBOL'
scene.view_settings.view_transform = 'Filmic'
bpy.context.view_layer.update()

# ---- added for rendering (the .blend has no active camera and no usable light): camera, sun
cam_auto = bpy.data.cameras.new('AutoCamera')
cam_auto.lens = 50.0
cam_auto.sensor_width = 36.0
cam_auto.clip_end = 1000.0
ob_auto_camera = bpy.data.objects.new('AutoCamera', cam_auto)
scene.collection.objects.link(ob_auto_camera)
ob_auto_camera.location = (28.413, -34.5956, 34.9776)
ob_auto_camera.rotation_euler = (1.09748, -7.21219e-08, 0.694738)
scene.camera = ob_auto_camera
light_auto_sun = bpy.data.lights.new('AutoSun', 'SUN')
light_auto_sun.energy = 3.0
light_auto_sun.angle = 0.0523599
ob_auto_sun = bpy.data.objects.new('AutoSun', light_auto_sun)
scene.collection.objects.link(ob_auto_sun)
ob_auto_sun.rotation_euler = (0.872665, 0.174533, 0.523599)
bpy.context.view_layer.update()

